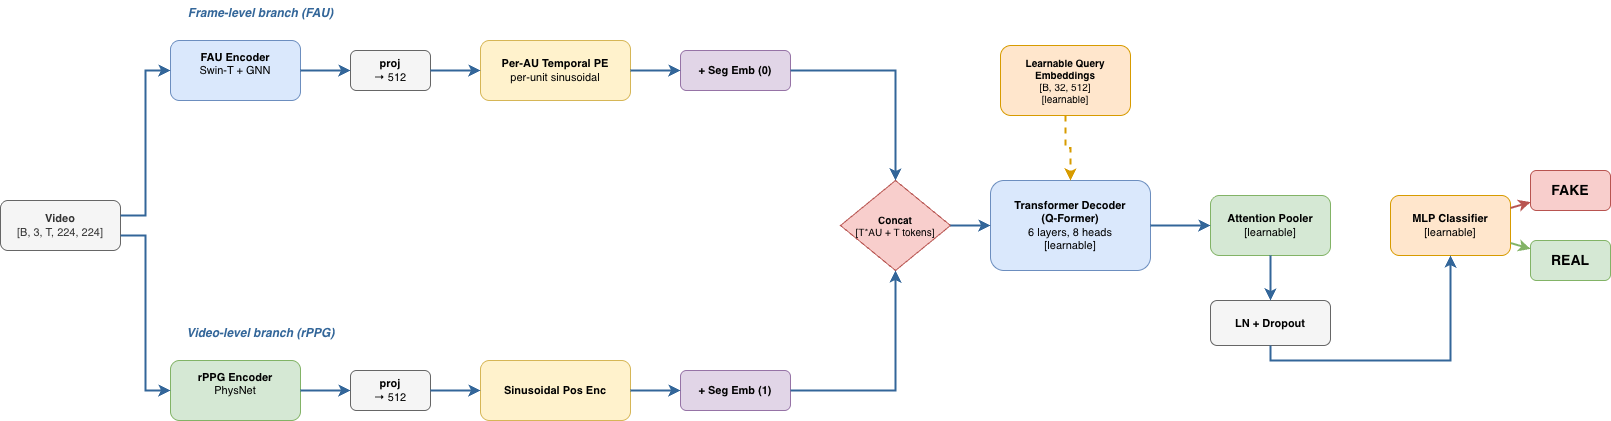

The diagram above was exported from draw.io. Its source (the exported page's mxGraphModel, read from the mxfile embedded in the PNG):
<mxGraphModel dx="2036" dy="1140" grid="0" gridSize="10" guides="1" tooltips="1" connect="1" arrows="1" fold="1" page="1" pageScale="1" pageWidth="1600" pageHeight="900" math="0" shadow="0">
  <root>
    <mxCell id="0" />
    <mxCell id="1" parent="0" />
    <mxCell id="2" parent="1" style="rounded=1;whiteSpace=wrap;html=1;fillColor=#f5f5f5;strokeColor=#666666;fontColor=#333333;fontSize=11;arcSize=15;" value="&lt;b&gt;Video&lt;/b&gt;&lt;br&gt;[B, 3, T, 224, 224]" vertex="1">
      <mxGeometry height="50" width="120" x="30" y="330" as="geometry" />
    </mxCell>
    <mxCell id="3" parent="1" style="text;html=1;align=center;verticalAlign=middle;resizable=0;points=[];fontSize=12;fontStyle=3;fontColor=#336699;" value="Frame-level branch (FAU)" vertex="1">
      <mxGeometry height="25" width="200" x="190" y="130" as="geometry" />
    </mxCell>
    <mxCell id="4" parent="1" style="text;html=1;align=center;verticalAlign=middle;resizable=0;points=[];fontSize=12;fontStyle=3;fontColor=#336699;" value="Video-level branch (rPPG)" vertex="1">
      <mxGeometry height="25" width="200" x="190" y="450" as="geometry" />
    </mxCell>
    <mxCell id="5" parent="1" style="rounded=1;whiteSpace=wrap;html=1;fillColor=#dae8fc;strokeColor=#6c8ebf;fontSize=11;" value="&lt;b&gt;FAU Encoder&lt;/b&gt;&lt;br&gt;Swin-T + GNN&lt;div&gt;&lt;br/&gt;&lt;/div&gt;" vertex="1">
      <mxGeometry height="60" width="130" x="200" y="170" as="geometry" />
    </mxCell>
    <mxCell id="6" parent="1" style="rounded=1;whiteSpace=wrap;html=1;fillColor=#f5f5f5;strokeColor=#666666;fontSize=11;" value="&lt;b&gt;proj&lt;/b&gt;&lt;br&gt;→ 512" vertex="1">
      <mxGeometry height="40" width="80" x="380" y="180" as="geometry" />
    </mxCell>
    <mxCell id="7" parent="1" style="rounded=1;whiteSpace=wrap;html=1;fillColor=#fff2cc;strokeColor=#d6b656;fontSize=11;" value="&lt;b&gt;Per-AU Temporal PE&lt;/b&gt;&lt;br&gt;per-unit sinusoidal" vertex="1">
      <mxGeometry height="60" width="150" x="510" y="170" as="geometry" />
    </mxCell>
    <mxCell id="8" parent="1" style="rounded=1;whiteSpace=wrap;html=1;fillColor=#e1d5e7;strokeColor=#9673a6;fontSize=11;" value="&lt;b&gt;+ Seg Emb (0)&lt;/b&gt;" vertex="1">
      <mxGeometry height="40" width="110" x="710" y="180" as="geometry" />
    </mxCell>
    <mxCell id="9" parent="1" style="rounded=1;whiteSpace=wrap;html=1;fillColor=#d5e8d4;strokeColor=#82b366;fontSize=11;" value="&lt;b&gt;rPPG Encoder&lt;/b&gt;&lt;br&gt;PhysNet&lt;div&gt;&lt;br/&gt;&lt;/div&gt;" vertex="1">
      <mxGeometry height="60" width="130" x="200" y="490" as="geometry" />
    </mxCell>
    <mxCell id="10" parent="1" style="rounded=1;whiteSpace=wrap;html=1;fillColor=#f5f5f5;strokeColor=#666666;fontSize=11;" value="&lt;b&gt;proj&lt;/b&gt;&lt;br&gt;→ 512" vertex="1">
      <mxGeometry height="40" width="80" x="380" y="500" as="geometry" />
    </mxCell>
    <mxCell id="11" parent="1" style="rounded=1;whiteSpace=wrap;html=1;fillColor=#fff2cc;strokeColor=#d6b656;fontSize=11;" value="&lt;b&gt;Sinusoidal Pos Enc&lt;/b&gt;" vertex="1">
      <mxGeometry height="60" width="150" x="510" y="490" as="geometry" />
    </mxCell>
    <mxCell id="12" parent="1" style="rounded=1;whiteSpace=wrap;html=1;fillColor=#e1d5e7;strokeColor=#9673a6;fontSize=11;" value="&lt;b&gt;+ Seg Emb (1)&lt;/b&gt;" vertex="1">
      <mxGeometry height="40" width="110" x="710" y="500" as="geometry" />
    </mxCell>
    <mxCell id="13" parent="1" style="rhombus;whiteSpace=wrap;html=1;fillColor=#f8cecc;strokeColor=#b85450;fontSize=10;" value="&lt;b&gt;Concat&lt;/b&gt;&lt;br&gt;[T*AU + T tokens]" vertex="1">
      <mxGeometry height="90" width="110" x="870" y="310" as="geometry" />
    </mxCell>
    <mxCell id="14" parent="1" style="rounded=1;whiteSpace=wrap;html=1;fillColor=#ffe6cc;strokeColor=#d79b00;fontSize=10;" value="&lt;b&gt;Learnable Query&lt;br&gt;Embeddings&lt;/b&gt;&lt;br&gt;[B, 32, 512]&lt;br&gt;[learnable]" vertex="1">
      <mxGeometry height="70" width="130" x="1030" y="175" as="geometry" />
    </mxCell>
    <mxCell id="15" parent="1" style="rounded=1;whiteSpace=wrap;html=1;fillColor=#dae8fc;strokeColor=#6c8ebf;fontSize=11;" value="&lt;b&gt;Transformer Decoder&lt;br&gt;(Q-Former)&lt;/b&gt;&lt;br&gt;6 layers, 8 heads&lt;br&gt;[learnable]" vertex="1">
      <mxGeometry height="90" width="160" x="1020" y="310" as="geometry" />
    </mxCell>
    <mxCell id="16" parent="1" style="rounded=1;whiteSpace=wrap;html=1;fillColor=#d5e8d4;strokeColor=#82b366;fontSize=11;" value="&lt;b&gt;Attention Pooler&lt;/b&gt;&lt;br&gt;[learnable]" vertex="1">
      <mxGeometry height="60" width="120" x="1240" y="325" as="geometry" />
    </mxCell>
    <mxCell id="17" parent="1" style="rounded=1;whiteSpace=wrap;html=1;fillColor=#f5f5f5;strokeColor=#666666;fontSize=11;" value="&lt;b&gt;LN + Dropout&lt;/b&gt;" vertex="1">
      <mxGeometry height="45" width="120" x="1240" y="430" as="geometry" />
    </mxCell>
    <mxCell id="18" parent="1" style="rounded=1;whiteSpace=wrap;html=1;fillColor=#ffe6cc;strokeColor=#d79b00;fontSize=11;" value="&lt;b&gt;MLP Classifier&lt;/b&gt;&lt;br&gt;[learnable]" vertex="1">
      <mxGeometry height="60" width="120" x="1420" y="325" as="geometry" />
    </mxCell>
    <mxCell id="19" parent="1" style="rounded=1;whiteSpace=wrap;html=1;fillColor=#f8cecc;strokeColor=#b85450;fontSize=14;fontStyle=1;" value="&lt;b&gt;FAKE&lt;/b&gt;" vertex="1">
      <mxGeometry height="40" width="80" x="1560" y="300" as="geometry" />
    </mxCell>
    <mxCell id="20" parent="1" style="rounded=1;whiteSpace=wrap;html=1;fillColor=#d5e8d4;strokeColor=#82b366;fontSize=14;fontStyle=1;" value="&lt;b&gt;REAL&lt;/b&gt;" vertex="1">
      <mxGeometry height="40" width="80" x="1560" y="370" as="geometry" />
    </mxCell>
    <mxCell id="e1" edge="1" parent="1" source="2" style="edgeStyle=orthogonalEdgeStyle;rounded=0;html=1;strokeWidth=2;strokeColor=#336699;exitX=1;exitY=0.3;exitDx=0;exitDy=0;entryX=0;entryY=0.5;entryDx=0;entryDy=0;" target="5">
      <mxGeometry relative="1" as="geometry" />
    </mxCell>
    <mxCell id="e2" edge="1" parent="1" source="2" style="edgeStyle=orthogonalEdgeStyle;rounded=0;html=1;strokeWidth=2;strokeColor=#336699;exitX=1;exitY=0.7;exitDx=0;exitDy=0;entryX=0;entryY=0.5;entryDx=0;entryDy=0;" target="9">
      <mxGeometry relative="1" as="geometry" />
    </mxCell>
    <mxCell id="e3" edge="1" parent="1" source="5" style="rounded=0;html=1;strokeWidth=2;strokeColor=#336699;" target="6">
      <mxGeometry relative="1" as="geometry" />
    </mxCell>
    <mxCell id="e4" edge="1" parent="1" source="6" style="rounded=0;html=1;strokeWidth=2;strokeColor=#336699;" target="7">
      <mxGeometry relative="1" as="geometry" />
    </mxCell>
    <mxCell id="e5" edge="1" parent="1" source="7" style="rounded=0;html=1;strokeWidth=2;strokeColor=#336699;" target="8">
      <mxGeometry relative="1" as="geometry" />
    </mxCell>
    <mxCell id="e6" edge="1" parent="1" source="9" style="rounded=0;html=1;strokeWidth=2;strokeColor=#336699;" target="10">
      <mxGeometry relative="1" as="geometry" />
    </mxCell>
    <mxCell id="e7" edge="1" parent="1" source="10" style="rounded=0;html=1;strokeWidth=2;strokeColor=#336699;" target="11">
      <mxGeometry relative="1" as="geometry" />
    </mxCell>
    <mxCell id="e8" edge="1" parent="1" source="11" style="rounded=0;html=1;strokeWidth=2;strokeColor=#336699;" target="12">
      <mxGeometry relative="1" as="geometry" />
    </mxCell>
    <mxCell id="e9" edge="1" parent="1" source="8" style="edgeStyle=orthogonalEdgeStyle;rounded=0;html=1;strokeWidth=2;strokeColor=#336699;" target="13">
      <mxGeometry relative="1" as="geometry" />
    </mxCell>
    <mxCell id="e10" edge="1" parent="1" source="12" style="edgeStyle=orthogonalEdgeStyle;rounded=0;html=1;strokeWidth=2;strokeColor=#336699;" target="13">
      <mxGeometry relative="1" as="geometry" />
    </mxCell>
    <mxCell id="e11" edge="1" parent="1" source="13" style="rounded=0;html=1;strokeWidth=2;strokeColor=#336699;" target="15">
      <mxGeometry relative="1" as="geometry">
        <Array as="points">
          <mxPoint x="980" y="355" />
          <mxPoint x="1020" y="355" />
        </Array>
      </mxGeometry>
    </mxCell>
    <mxCell id="e12" edge="1" parent="1" source="14" style="edgeStyle=orthogonalEdgeStyle;rounded=0;html=1;strokeWidth=2;strokeColor=#d79b00;dashed=1;" target="15">
      <mxGeometry relative="1" as="geometry" />
    </mxCell>
    <mxCell id="e13" edge="1" parent="1" source="15" style="rounded=0;html=1;strokeWidth=2;strokeColor=#336699;" target="16">
      <mxGeometry relative="1" as="geometry" />
    </mxCell>
    <mxCell id="e14" edge="1" parent="1" source="16" style="rounded=0;html=1;strokeWidth=2;strokeColor=#336699;" target="17">
      <mxGeometry relative="1" as="geometry" />
    </mxCell>
    <mxCell id="e15" edge="1" parent="1" source="17" style="edgeStyle=orthogonalEdgeStyle;rounded=0;html=1;strokeWidth=2;strokeColor=#336699;" target="18">
      <mxGeometry relative="1" as="geometry">
        <Array as="points">
          <mxPoint x="1300" y="490" />
          <mxPoint x="1480" y="490" />
          <mxPoint x="1480" y="385" />
        </Array>
      </mxGeometry>
    </mxCell>
    <mxCell id="e16" edge="1" parent="1" source="18" style="rounded=0;html=1;strokeWidth=2;strokeColor=#b85450;" target="19">
      <mxGeometry relative="1" as="geometry" />
    </mxCell>
    <mxCell id="e17" edge="1" parent="1" source="18" style="rounded=0;html=1;strokeWidth=2;strokeColor=#82b366;" target="20">
      <mxGeometry relative="1" as="geometry" />
    </mxCell>
  </root>
</mxGraphModel>